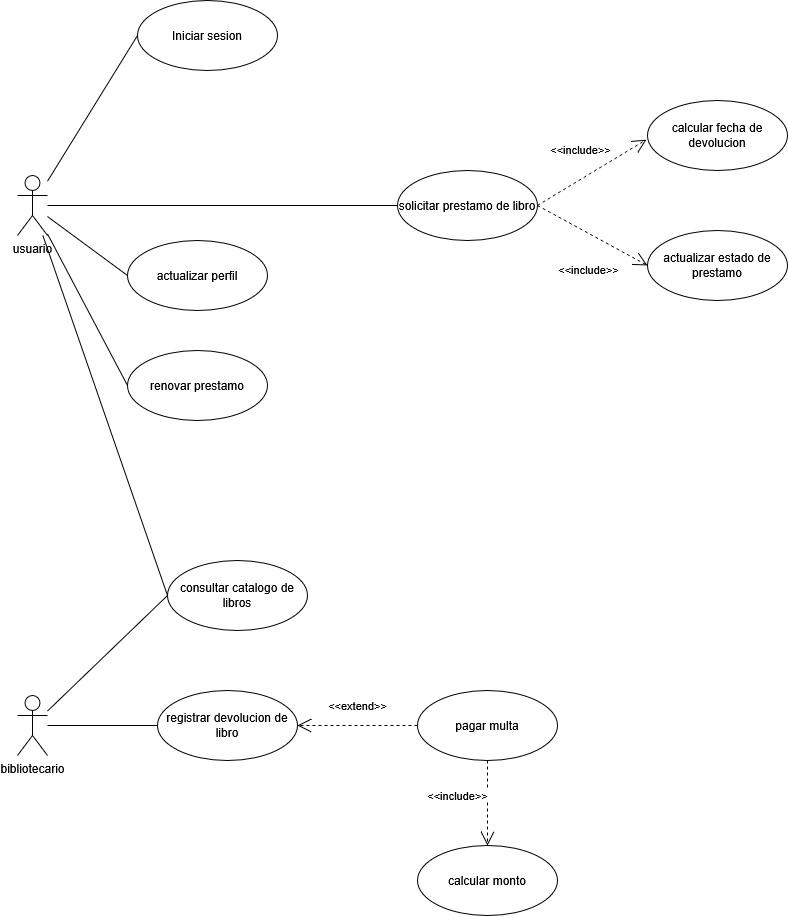

The diagram above was exported from draw.io. Its source (the exported page's mxGraphModel, read from the mxfile embedded in the PNG):
<mxGraphModel dx="1664" dy="884" grid="1" gridSize="10" guides="1" tooltips="1" connect="1" arrows="1" fold="1" page="1" pageScale="1" pageWidth="827" pageHeight="1169" math="0" shadow="0">
  <root>
    <mxCell id="0" />
    <mxCell id="1" parent="0" />
    <mxCell id="sfeaUeN4YCyUDhbTinzA-3" parent="1" style="shape=umlActor;verticalLabelPosition=bottom;verticalAlign=top;html=1;outlineConnect=0;" value="usuario" vertex="1">
      <mxGeometry height="60" width="30" x="80" y="245" as="geometry" />
    </mxCell>
    <mxCell id="sfeaUeN4YCyUDhbTinzA-5" parent="1" style="ellipse;whiteSpace=wrap;html=1;" value="Iniciar sesion" vertex="1">
      <mxGeometry height="70" width="140" x="200" y="70" as="geometry" />
    </mxCell>
    <mxCell id="sfeaUeN4YCyUDhbTinzA-8" parent="1" style="ellipse;whiteSpace=wrap;html=1;" value="solicitar prestamo de libro" vertex="1">
      <mxGeometry height="70" width="140" x="460" y="240" as="geometry" />
    </mxCell>
    <mxCell id="sfeaUeN4YCyUDhbTinzA-9" parent="1" style="ellipse;whiteSpace=wrap;html=1;" value="pagar multa" vertex="1">
      <mxGeometry height="70" width="140" x="480" y="760" as="geometry" />
    </mxCell>
    <mxCell id="sfeaUeN4YCyUDhbTinzA-15" parent="1" style="ellipse;whiteSpace=wrap;html=1;" value="actualizar estado de prestamo" vertex="1">
      <mxGeometry height="70" width="140" x="710" y="300" as="geometry" />
    </mxCell>
    <mxCell id="sfeaUeN4YCyUDhbTinzA-16" parent="1" style="ellipse;whiteSpace=wrap;html=1;" value="renovar prestamo" vertex="1">
      <mxGeometry height="70" width="140" x="190" y="420" as="geometry" />
    </mxCell>
    <mxCell id="sfeaUeN4YCyUDhbTinzA-17" parent="1" style="ellipse;whiteSpace=wrap;html=1;" value="registrar devolucion de libro" vertex="1">
      <mxGeometry height="70" width="140" x="220" y="760" as="geometry" />
    </mxCell>
    <mxCell id="sfeaUeN4YCyUDhbTinzA-19" parent="1" style="ellipse;whiteSpace=wrap;html=1;" value="calcular fecha de devolucion" vertex="1">
      <mxGeometry height="70" width="140" x="710" y="170" as="geometry" />
    </mxCell>
    <mxCell id="sfeaUeN4YCyUDhbTinzA-34" parent="1" style="shape=umlActor;verticalLabelPosition=bottom;verticalAlign=top;html=1;outlineConnect=0;" value="bibliotecario" vertex="1">
      <mxGeometry height="60" width="30" x="80" y="765" as="geometry" />
    </mxCell>
    <mxCell id="sfeaUeN4YCyUDhbTinzA-47" edge="1" parent="1" source="sfeaUeN4YCyUDhbTinzA-3" style="endArrow=none;html=1;rounded=0;entryX=0;entryY=0.5;entryDx=0;entryDy=0;" target="sfeaUeN4YCyUDhbTinzA-5" value="">
      <mxGeometry height="50" relative="1" width="50" as="geometry">
        <mxPoint x="270" y="350" as="sourcePoint" />
        <mxPoint x="320" y="300" as="targetPoint" />
      </mxGeometry>
    </mxCell>
    <mxCell id="sfeaUeN4YCyUDhbTinzA-51" edge="1" parent="1" source="sfeaUeN4YCyUDhbTinzA-3" style="endArrow=none;html=1;rounded=0;entryX=0;entryY=0.5;entryDx=0;entryDy=0;" target="sfeaUeN4YCyUDhbTinzA-16" value="">
      <mxGeometry height="50" relative="1" width="50" as="geometry">
        <mxPoint x="380" y="390" as="sourcePoint" />
        <mxPoint x="993" y="607" as="targetPoint" />
      </mxGeometry>
    </mxCell>
    <mxCell id="sfeaUeN4YCyUDhbTinzA-52" edge="1" parent="1" source="sfeaUeN4YCyUDhbTinzA-34" style="endArrow=none;html=1;rounded=0;entryX=0;entryY=0.5;entryDx=0;entryDy=0;" target="sfeaUeN4YCyUDhbTinzA-17" value="">
      <mxGeometry height="50" relative="1" width="50" as="geometry">
        <mxPoint x="510" y="845" as="sourcePoint" />
        <mxPoint x="653" y="972" as="targetPoint" />
      </mxGeometry>
    </mxCell>
    <mxCell id="sfeaUeN4YCyUDhbTinzA-55" edge="1" parent="1" source="sfeaUeN4YCyUDhbTinzA-9" style="endArrow=open;endSize=12;dashed=1;html=1;rounded=0;exitX=0;exitY=0.5;exitDx=0;exitDy=0;entryX=1;entryY=0.5;entryDx=0;entryDy=0;" target="sfeaUeN4YCyUDhbTinzA-17" value="&amp;lt;&amp;lt;extend&amp;gt;&amp;gt;">
      <mxGeometry relative="1" width="160" y="-20" as="geometry">
        <mxPoint as="offset" />
        <mxPoint x="360" y="705" as="sourcePoint" />
        <mxPoint x="520" y="705" as="targetPoint" />
      </mxGeometry>
    </mxCell>
    <mxCell id="sfeaUeN4YCyUDhbTinzA-56" edge="1" parent="1" source="sfeaUeN4YCyUDhbTinzA-8" style="endArrow=open;endSize=12;dashed=1;html=1;rounded=0;exitX=1;exitY=0.5;exitDx=0;exitDy=0;entryX=0;entryY=0.5;entryDx=0;entryDy=0;" target="sfeaUeN4YCyUDhbTinzA-15" value="&amp;lt;&amp;lt;include&amp;gt;&amp;gt;">
      <mxGeometry relative="1" width="160" x="0.2115" y="-32" as="geometry">
        <mxPoint as="offset" />
        <mxPoint x="770" y="330" as="sourcePoint" />
        <mxPoint x="650" y="330" as="targetPoint" />
      </mxGeometry>
    </mxCell>
    <mxCell id="sfeaUeN4YCyUDhbTinzA-57" edge="1" parent="1" source="sfeaUeN4YCyUDhbTinzA-8" style="endArrow=open;endSize=12;dashed=1;html=1;rounded=0;exitX=1;exitY=0.5;exitDx=0;exitDy=0;entryX=-0.008;entryY=0.56;entryDx=0;entryDy=0;entryPerimeter=0;" target="sfeaUeN4YCyUDhbTinzA-19" value="&amp;lt;&amp;lt;include&amp;gt;&amp;gt;">
      <mxGeometry relative="1" width="160" x="0.0337" y="26" as="geometry">
        <mxPoint as="offset" />
        <mxPoint x="650" y="190" as="sourcePoint" />
        <mxPoint x="767" y="290" as="targetPoint" />
      </mxGeometry>
    </mxCell>
    <mxCell id="sfeaUeN4YCyUDhbTinzA-58" parent="1" style="ellipse;whiteSpace=wrap;html=1;" value="actualizar perfil" vertex="1">
      <mxGeometry height="70" width="140" x="190" y="310" as="geometry" />
    </mxCell>
    <mxCell id="sfeaUeN4YCyUDhbTinzA-59" edge="1" parent="1" source="sfeaUeN4YCyUDhbTinzA-3" style="endArrow=none;html=1;rounded=0;entryX=0;entryY=0.5;entryDx=0;entryDy=0;" target="sfeaUeN4YCyUDhbTinzA-58" value="">
      <mxGeometry height="50" relative="1" width="50" as="geometry">
        <mxPoint x="170" y="310" as="sourcePoint" />
        <mxPoint x="260" y="456" as="targetPoint" />
      </mxGeometry>
    </mxCell>
    <mxCell id="sfeaUeN4YCyUDhbTinzA-61" parent="1" style="ellipse;whiteSpace=wrap;html=1;" value="consultar catalogo de libros" vertex="1">
      <mxGeometry height="70" width="140" x="230" y="630" as="geometry" />
    </mxCell>
    <mxCell id="sfeaUeN4YCyUDhbTinzA-63" edge="1" parent="1" source="sfeaUeN4YCyUDhbTinzA-34" style="endArrow=none;html=1;rounded=0;entryX=0;entryY=0.5;entryDx=0;entryDy=0;" target="sfeaUeN4YCyUDhbTinzA-61" value="">
      <mxGeometry height="50" relative="1" width="50" as="geometry">
        <mxPoint x="180" y="905" as="sourcePoint" />
        <mxPoint x="219.99999999999704" y="930" as="targetPoint" />
      </mxGeometry>
    </mxCell>
    <mxCell id="sfeaUeN4YCyUDhbTinzA-66" parent="1" style="ellipse;whiteSpace=wrap;html=1;" value="calcular monto" vertex="1">
      <mxGeometry height="70" width="140" x="480" y="915" as="geometry" />
    </mxCell>
    <mxCell id="sfeaUeN4YCyUDhbTinzA-67" edge="1" parent="1" source="sfeaUeN4YCyUDhbTinzA-9" style="endArrow=open;endSize=12;dashed=1;html=1;rounded=0;exitX=0.5;exitY=1;exitDx=0;exitDy=0;entryX=0.5;entryY=0;entryDx=0;entryDy=0;" target="sfeaUeN4YCyUDhbTinzA-66" value="&amp;lt;&amp;lt;include&amp;gt;&amp;gt;">
      <mxGeometry relative="1" width="160" x="-0.1765" y="-30" as="geometry">
        <mxPoint as="offset" />
        <mxPoint x="550" y="915" as="sourcePoint" />
        <mxPoint x="660" y="975" as="targetPoint" />
      </mxGeometry>
    </mxCell>
    <mxCell id="sfeaUeN4YCyUDhbTinzA-69" edge="1" parent="1" source="sfeaUeN4YCyUDhbTinzA-3" style="endArrow=none;html=1;rounded=0;entryX=0;entryY=0.5;entryDx=0;entryDy=0;" target="sfeaUeN4YCyUDhbTinzA-8" value="">
      <mxGeometry height="50" relative="1" width="50" as="geometry">
        <mxPoint x="440" y="390" as="sourcePoint" />
        <mxPoint x="490" y="340" as="targetPoint" />
      </mxGeometry>
    </mxCell>
    <mxCell id="sfeaUeN4YCyUDhbTinzA-71" edge="1" parent="1" source="sfeaUeN4YCyUDhbTinzA-61" style="endArrow=none;html=1;rounded=0;exitX=0;exitY=0.5;exitDx=0;exitDy=0;" target="sfeaUeN4YCyUDhbTinzA-3" value="">
      <mxGeometry height="50" relative="1" width="50" as="geometry">
        <mxPoint x="90" y="586" as="sourcePoint" />
        <mxPoint x="210" y="470" as="targetPoint" />
      </mxGeometry>
    </mxCell>
  </root>
</mxGraphModel>